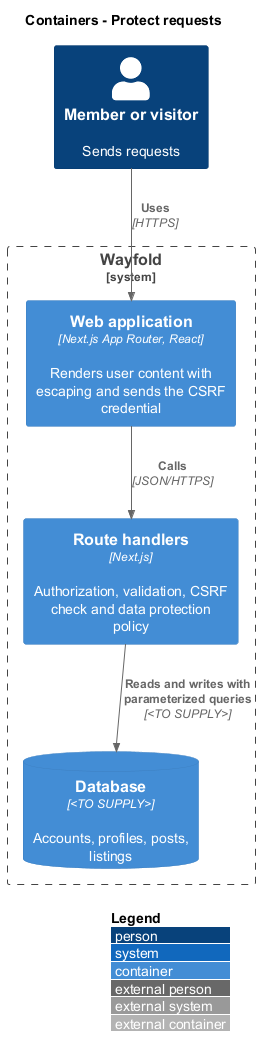

The diagram above was rendered by PlantUML. Its source (embedded in the PNG):
@startuml
!include <C4/C4_Container>
LAYOUT_WITH_LEGEND()
title Containers - Protect requests
Person(member, "Member or visitor", "Sends requests")
System_Boundary(wayfold, "Wayfold") {
  Container(web, "Web application", "Next.js App Router, React", "Renders user content with escaping and sends the CSRF credential")
  Container(api, "Route handlers", "Next.js", "Authorization, validation, CSRF check and data protection policy")
  ContainerDb(db, "Database", "<TO SUPPLY>", "Accounts, profiles, posts, listings")
}
Rel(member, web, "Uses", "HTTPS")
Rel(web, api, "Calls", "JSON/HTTPS")
Rel(api, db, "Reads and writes with parameterized queries", "<TO SUPPLY>")
@enduml